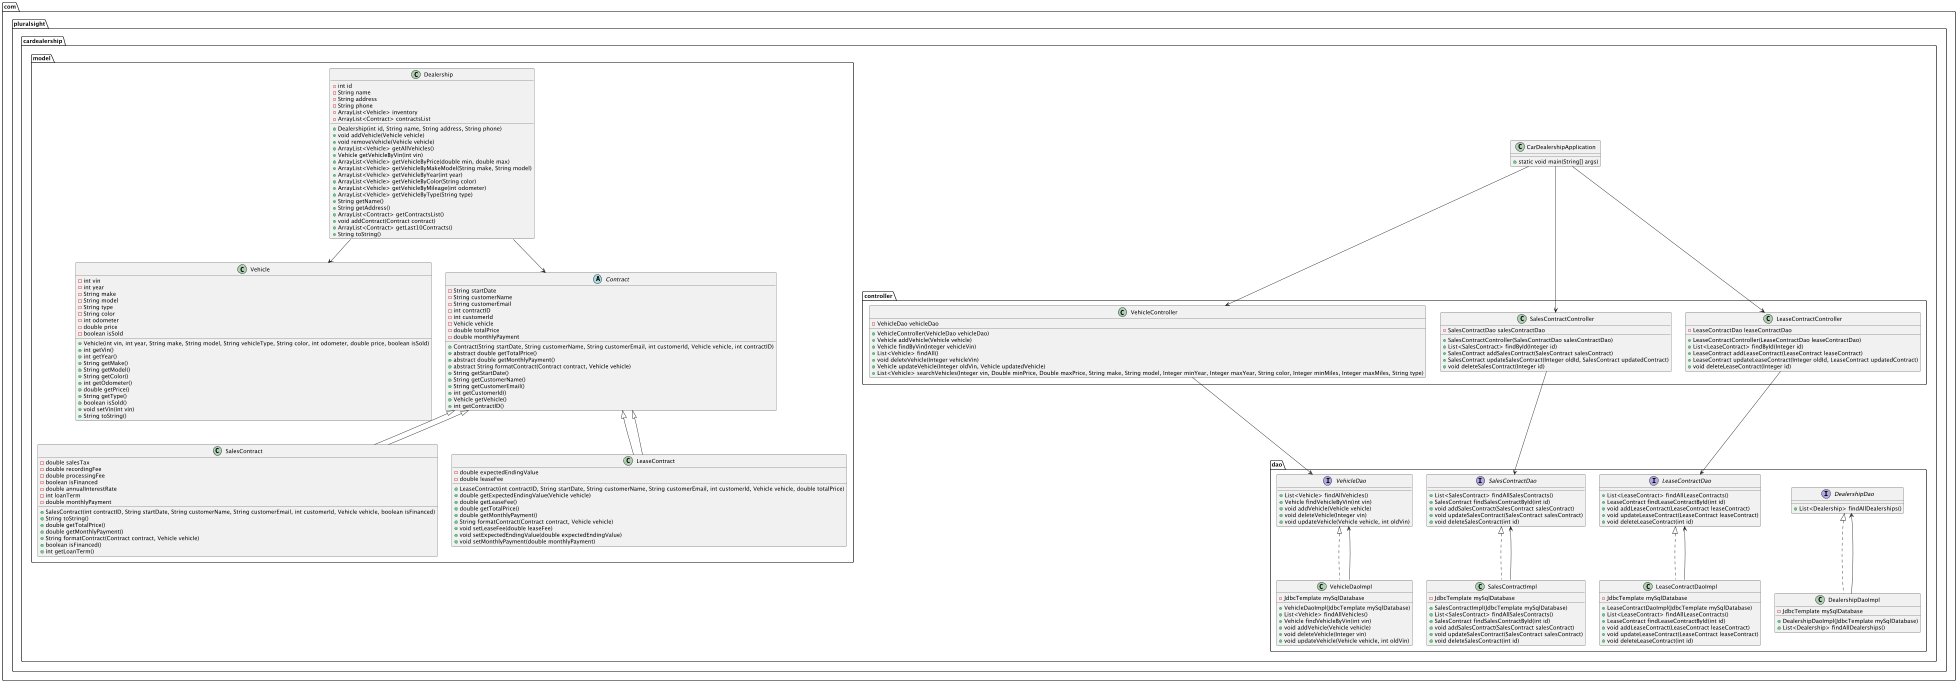

The diagram above was rendered by PlantUML. Its source (embedded in the PNG):
@startuml

package com.pluralsight.cardealership.model {
    class Vehicle {
        - int vin
        - int year
        - String make
        - String model
        - String type
        - String color
        - int odometer
        - double price
        - boolean isSold
        + Vehicle(int vin, int year, String make, String model, String vehicleType, String color, int odometer, double price, boolean isSold)
        + int getVin()
        + int getYear()
        + String getMake()
        + String getModel()
        + String getColor()
        + int getOdometer()
        + double getPrice()
        + String getType()
        + boolean isSold()
        + void setVin(int vin)
        + String toString()
    }

    abstract class Contract {
        - String startDate
        - String customerName
        - String customerEmail
        - int contractID
        - int customerId
        - Vehicle vehicle
        - double totalPrice
        - double monthlyPayment
        + Contract(String startDate, String customerName, String customerEmail, int customerId, Vehicle vehicle, int contractID)
        + abstract double getTotalPrice()
        + abstract double getMonthlyPayment()
        + abstract String formatContract(Contract contract, Vehicle vehicle)
        + String getStartDate()
        + String getCustomerName()
        + String getCustomerEmail()
        + int getCustomerId()
        + Vehicle getVehicle()
        + int getContractID()
    }

    class SalesContract extends Contract {
        - double salesTax
        - double recordingFee
        - double processingFee
        - boolean isFinanced
        - double annualInterestRate
        - int loanTerm
        - double monthlyPayment
        + SalesContract(int contractID, String startDate, String customerName, String customerEmail, int customerId, Vehicle vehicle, boolean isFinanced)
        + String toString()
        + double getTotalPrice()
        + double getMonthlyPayment()
        + String formatContract(Contract contract, Vehicle vehicle)
        + boolean isFinanced()
        + int getLoanTerm()
    }

    class LeaseContract extends Contract {
        - double expectedEndingValue
        - double leaseFee
        + LeaseContract(int contractID, String startDate, String customerName, String customerEmail, int customerId, Vehicle vehicle, double totalPrice)
        + double getExpectedEndingValue(Vehicle vehicle)
        + double getLeaseFee()
        + double getTotalPrice()
        + double getMonthlyPayment()
        + String formatContract(Contract contract, Vehicle vehicle)
        + void setLeaseFee(double leaseFee)
        + void setExpectedEndingValue(double expectedEndingValue)
        + void setMonthlyPayment(double monthlyPayment)
    }

    class Dealership {
        - int id
        - String name
        - String address
        - String phone
        - ArrayList<Vehicle> inventory
        - ArrayList<Contract> contractsList
        + Dealership(int id, String name, String address, String phone)
        + void addVehicle(Vehicle vehicle)
        + void removeVehicle(Vehicle vehicle)
        + ArrayList<Vehicle> getAllVehicles()
        + Vehicle getVehicleByVin(int vin)
        + ArrayList<Vehicle> getVehicleByPrice(double min, double max)
        + ArrayList<Vehicle> getVehicleByMakeModel(String make, String model)
        + ArrayList<Vehicle> getVehicleByYear(int year)
        + ArrayList<Vehicle> getVehicleByColor(String color)
        + ArrayList<Vehicle> getVehicleByMileage(int odometer)
        + ArrayList<Vehicle> getVehicleByType(String type)
        + String getName()
        + String getAddress()
        + ArrayList<Contract> getContractsList()
        + void addContract(Contract contract)
        + ArrayList<Contract> getLast10Contracts()
        + String toString()
    }
}

package com.pluralsight.cardealership.dao {
    interface VehicleDao {
        + List<Vehicle> findAllVehicles()
        + Vehicle findVehicleByVin(int vin)
        + void addVehicle(Vehicle vehicle)
        + void deleteVehicle(Integer vin)
        + void updateVehicle(Vehicle vehicle, int oldVin)
    }

    class VehicleDaoImpl implements VehicleDao {
        - JdbcTemplate mySqlDatabase
        + VehicleDaoImpl(JdbcTemplate mySqlDatabase)
        + List<Vehicle> findAllVehicles()
        + Vehicle findVehicleByVin(int vin)
        + void addVehicle(Vehicle vehicle)
        + void deleteVehicle(Integer vin)
        + void updateVehicle(Vehicle vehicle, int oldVin)
    }

    interface SalesContractDao {
        + List<SalesContract> findAllSalesContracts()
        + SalesContract findSalesContractById(int id)
        + void addSalesContract(SalesContract salesContract)
        + void updateSalesContract(SalesContract salesContract)
        + void deleteSalesContract(int id)
    }

    class SalesContractImpl implements SalesContractDao {
        - JdbcTemplate mySqlDatabase
        + SalesContractImpl(JdbcTemplate mySqlDatabase)
        + List<SalesContract> findAllSalesContracts()
        + SalesContract findSalesContractById(int id)
        + void addSalesContract(SalesContract salesContract)
        + void updateSalesContract(SalesContract salesContract)
        + void deleteSalesContract(int id)
    }

    interface LeaseContractDao {
        + List<LeaseContract> findAllLeaseContracts()
        + LeaseContract findLeaseContractById(int id)
        + void addLeaseContract(LeaseContract leaseContract)
        + void updateLeaseContract(LeaseContract leaseContract)
        + void deleteLeaseContract(int id)
    }

    class LeaseContractDaoImpl implements LeaseContractDao {
        - JdbcTemplate mySqlDatabase
        + LeaseContractDaoImpl(JdbcTemplate mySqlDatabase)
        + List<LeaseContract> findAllLeaseContracts()
        + LeaseContract findLeaseContractById(int id)
        + void addLeaseContract(LeaseContract leaseContract)
        + void updateLeaseContract(LeaseContract leaseContract)
        + void deleteLeaseContract(int id)
    }

    interface DealershipDao {
        + List<Dealership> findAllDealerships()
    }

    class DealershipDaoImpl implements DealershipDao {
        - JdbcTemplate mySqlDatabase
        + DealershipDaoImpl(JdbcTemplate mySqlDatabase)
        + List<Dealership> findAllDealerships()
    }
}

package com.pluralsight.cardealership.controller {
    class VehicleController {
        - VehicleDao vehicleDao
        + VehicleController(VehicleDao vehicleDao)
        + Vehicle addVehicle(Vehicle vehicle)
        + Vehicle findByVin(Integer vehicleVin)
        + List<Vehicle> findAll()
        + void deleteVehicle(Integer vehicleVin)
        + Vehicle updateVehicle(Integer oldVin, Vehicle updatedVehicle)
        + List<Vehicle> searchVehicles(Integer vin, Double minPrice, Double maxPrice, String make, String model, Integer minYear, Integer maxYear, String color, Integer minMiles, Integer maxMiles, String type)
    }

    class SalesContractController {
        - SalesContractDao salesContractDao
        + SalesContractController(SalesContractDao salesContractDao)
        + List<SalesContract> findById(Integer id)
        + SalesContract addSalesContract(SalesContract salesContract)
        + SalesContract updateSalesContract(Integer oldId, SalesContract updatedContract)
        + void deleteSalesContract(Integer id)
    }

    class LeaseContractController {
        - LeaseContractDao leaseContractDao
        + LeaseContractController(LeaseContractDao leaseContractDao)
        + List<LeaseContract> findById(Integer id)
        + LeaseContract addLeaseContract(LeaseContract leaseContract)
        + LeaseContract updateLeaseContract(Integer oldId, LeaseContract updatedContract)
        + void deleteLeaseContract(Integer id)
    }
}

package com.pluralsight.cardealership {
    class CarDealershipApplication {
        + static void main(String[] args)
    }
}

VehicleDaoImpl --> VehicleDao
SalesContractImpl --> SalesContractDao
LeaseContractDaoImpl --> LeaseContractDao
DealershipDaoImpl --> DealershipDao

VehicleController --> VehicleDao
SalesContractController --> SalesContractDao
LeaseContractController --> LeaseContractDao

Contract <|-- SalesContract
Contract <|-- LeaseContract
Dealership --> Vehicle
Dealership --> Contract

CarDealershipApplication --> VehicleController
CarDealershipApplication --> SalesContractController
CarDealershipApplication --> LeaseContractController

@enduml